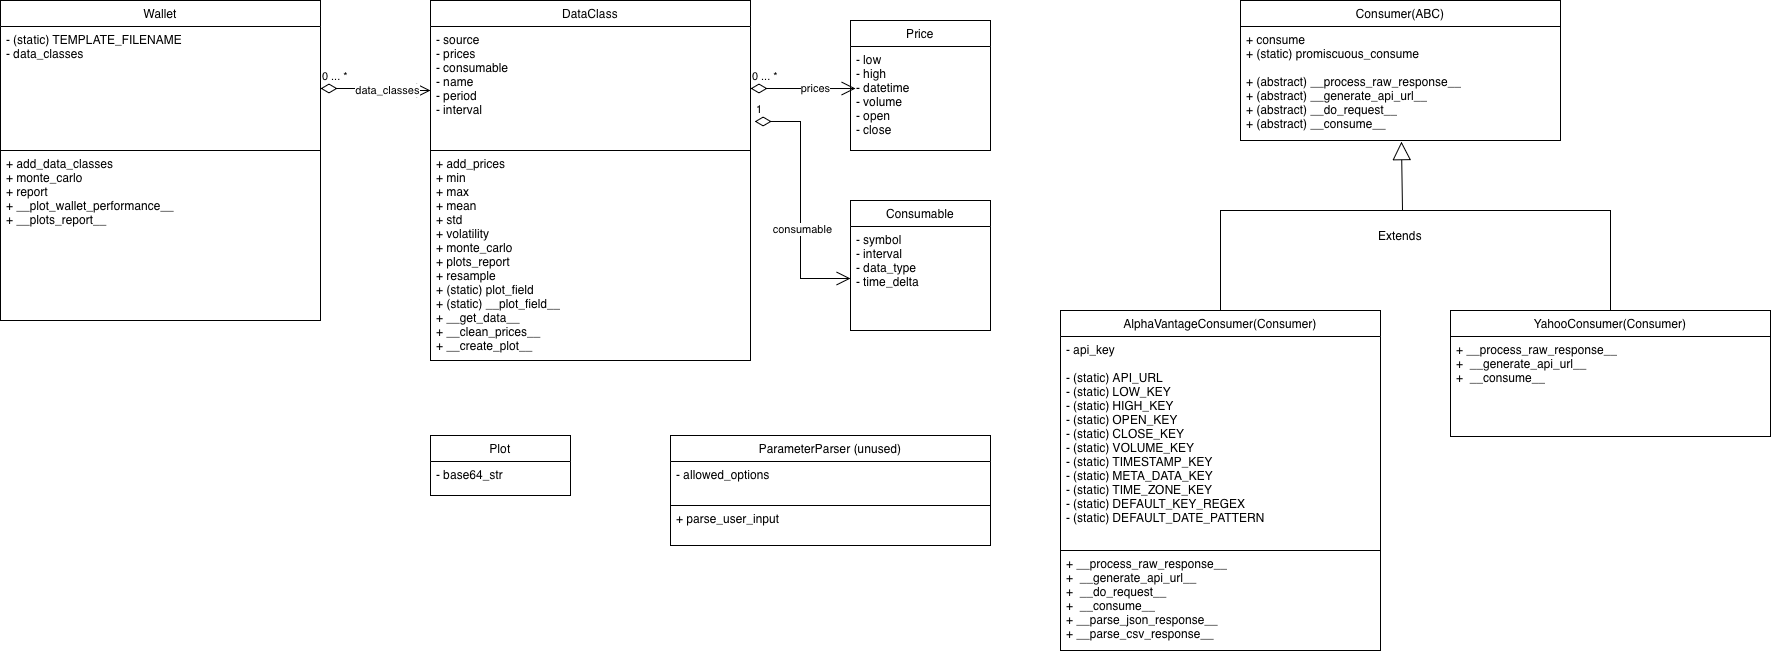

The diagram above was exported from draw.io. Its source (the exported page's mxGraphModel, read from the mxfile embedded in the PNG):
<mxGraphModel dx="4600" dy="1151" grid="1" gridSize="10" guides="1" tooltips="1" connect="1" arrows="1" fold="1" page="1" pageScale="1" pageWidth="827" pageHeight="1169" math="0" shadow="0">
  <root>
    <mxCell id="0" />
    <mxCell id="1" parent="0" />
    <mxCell id="8XNi3kOjDXygMGEpahGf-3" value="Consumer(ABC)" style="swimlane;fontStyle=0;childLayout=stackLayout;horizontal=1;startSize=26;fillColor=none;horizontalStack=0;resizeParent=1;resizeParentMax=0;resizeLast=0;collapsible=1;marginBottom=0;whiteSpace=wrap;html=1;" parent="1" vertex="1">
      <mxGeometry x="240" y="150" width="320" height="140" as="geometry" />
    </mxCell>
    <mxCell id="8XNi3kOjDXygMGEpahGf-6" value="&lt;div&gt;+ consume&lt;br&gt;&lt;/div&gt;&lt;div&gt;+ (static) promiscuous_consume&lt;/div&gt;&lt;div&gt;&lt;br&gt;&lt;/div&gt;+ (abstract) __process_raw_response__&lt;div&gt;+ (abstract) __generate_api_url__&lt;/div&gt;&lt;div&gt;+ (abstract) __do_request__&lt;/div&gt;&lt;div&gt;+ (abstract) __consume__&lt;/div&gt;" style="text;strokeColor=default;fillColor=none;align=left;verticalAlign=top;spacingLeft=4;spacingRight=4;overflow=hidden;rotatable=0;points=[[0,0.5],[1,0.5]];portConstraint=eastwest;whiteSpace=wrap;html=1;" parent="8XNi3kOjDXygMGEpahGf-3" vertex="1">
      <mxGeometry y="26" width="320" height="114" as="geometry" />
    </mxCell>
    <mxCell id="8XNi3kOjDXygMGEpahGf-8" value="AlphaVantageConsumer(Consumer)" style="swimlane;fontStyle=0;childLayout=stackLayout;horizontal=1;startSize=26;fillColor=none;horizontalStack=0;resizeParent=1;resizeParentMax=0;resizeLast=0;collapsible=1;marginBottom=0;whiteSpace=wrap;html=1;" parent="1" vertex="1">
      <mxGeometry x="60" y="460" width="320" height="340" as="geometry" />
    </mxCell>
    <mxCell id="8XNi3kOjDXygMGEpahGf-9" value="- api_key&lt;div&gt;&lt;br&gt;&lt;/div&gt;&lt;div&gt;- (static) API_URL&lt;br&gt;&lt;div&gt;- (static) LOW_KEY&lt;/div&gt;&lt;div&gt;- (static) HIGH_KEY&lt;br&gt;&lt;/div&gt;&lt;div&gt;- (static) OPEN_KEY&lt;br&gt;&lt;/div&gt;&lt;div&gt;- (static) CLOSE_KEY&lt;br&gt;&lt;/div&gt;&lt;div&gt;- (static) VOLUME_KEY&lt;br&gt;&lt;/div&gt;&lt;div&gt;- (static) TIMESTAMP_KEY&lt;br&gt;&lt;/div&gt;&lt;div&gt;- (static) META_DATA_KEY&lt;br&gt;&lt;/div&gt;&lt;div&gt;- (static) TIME_ZONE_KEY&lt;/div&gt;&lt;div&gt;- (static) DEFAULT_KEY_REGEX&lt;br&gt;&lt;/div&gt;&lt;/div&gt;&lt;div&gt;- (static) DEFAULT_DATE_PATTERN&lt;/div&gt;" style="text;strokeColor=none;fillColor=none;align=left;verticalAlign=top;spacingLeft=4;spacingRight=4;overflow=hidden;rotatable=0;points=[[0,0.5],[1,0.5]];portConstraint=eastwest;whiteSpace=wrap;html=1;" parent="8XNi3kOjDXygMGEpahGf-8" vertex="1">
      <mxGeometry y="26" width="320" height="214" as="geometry" />
    </mxCell>
    <mxCell id="8XNi3kOjDXygMGEpahGf-10" value="+ __process_raw_response__&lt;div&gt;+ &amp;nbsp;__generate_api_url__&lt;/div&gt;&lt;div&gt;+ &amp;nbsp;__do_request__&lt;/div&gt;&lt;div&gt;+ &amp;nbsp;__consume__&lt;/div&gt;&lt;div&gt;+ __parse_json_response__&lt;/div&gt;&lt;div&gt;+ __parse_csv_response__&lt;/div&gt;" style="text;strokeColor=default;fillColor=none;align=left;verticalAlign=top;spacingLeft=4;spacingRight=4;overflow=hidden;rotatable=0;points=[[0,0.5],[1,0.5]];portConstraint=eastwest;whiteSpace=wrap;html=1;" parent="8XNi3kOjDXygMGEpahGf-8" vertex="1">
      <mxGeometry y="240" width="320" height="100" as="geometry" />
    </mxCell>
    <mxCell id="8XNi3kOjDXygMGEpahGf-11" value="" style="endArrow=block;endSize=16;endFill=0;html=1;rounded=0;exitX=0.5;exitY=0;exitDx=0;exitDy=0;entryX=0.503;entryY=1.01;entryDx=0;entryDy=0;entryPerimeter=0;" parent="1" source="8XNi3kOjDXygMGEpahGf-8" target="8XNi3kOjDXygMGEpahGf-6" edge="1">
      <mxGeometry width="160" relative="1" as="geometry">
        <mxPoint x="150" y="320" as="sourcePoint" />
        <mxPoint x="402" y="290" as="targetPoint" />
        <Array as="points">
          <mxPoint x="220" y="360" />
          <mxPoint x="402" y="360" />
        </Array>
      </mxGeometry>
    </mxCell>
    <mxCell id="8XNi3kOjDXygMGEpahGf-14" value="Consumable" style="swimlane;fontStyle=0;childLayout=stackLayout;horizontal=1;startSize=26;fillColor=none;horizontalStack=0;resizeParent=1;resizeParentMax=0;resizeLast=0;collapsible=1;marginBottom=0;whiteSpace=wrap;html=1;" parent="1" vertex="1">
      <mxGeometry x="-150" y="350" width="140" height="130" as="geometry" />
    </mxCell>
    <mxCell id="8XNi3kOjDXygMGEpahGf-15" value="&lt;div&gt;- symbol&lt;/div&gt;- interval&amp;nbsp;&lt;div&gt;- data_type&lt;div&gt;- time_delta&lt;/div&gt;&lt;/div&gt;" style="text;strokeColor=none;fillColor=none;align=left;verticalAlign=top;spacingLeft=4;spacingRight=4;overflow=hidden;rotatable=0;points=[[0,0.5],[1,0.5]];portConstraint=eastwest;whiteSpace=wrap;html=1;" parent="8XNi3kOjDXygMGEpahGf-14" vertex="1">
      <mxGeometry y="26" width="140" height="104" as="geometry" />
    </mxCell>
    <mxCell id="8XNi3kOjDXygMGEpahGf-17" value="Price" style="swimlane;fontStyle=0;childLayout=stackLayout;horizontal=1;startSize=26;fillColor=none;horizontalStack=0;resizeParent=1;resizeParentMax=0;resizeLast=0;collapsible=1;marginBottom=0;whiteSpace=wrap;html=1;" parent="1" vertex="1">
      <mxGeometry x="-150" y="170" width="140" height="130" as="geometry" />
    </mxCell>
    <mxCell id="8XNi3kOjDXygMGEpahGf-18" value="&lt;div&gt;- low&lt;/div&gt;&lt;div&gt;- high&lt;br&gt;&lt;/div&gt;&lt;div&gt;- datetime&lt;br&gt;&lt;/div&gt;&lt;div&gt;- volume&lt;br&gt;&lt;/div&gt;&lt;div&gt;- open&lt;br&gt;&lt;/div&gt;&lt;div&gt;- close&lt;br&gt;&lt;/div&gt;" style="text;strokeColor=none;fillColor=none;align=left;verticalAlign=top;spacingLeft=4;spacingRight=4;overflow=hidden;rotatable=0;points=[[0,0.5],[1,0.5]];portConstraint=eastwest;whiteSpace=wrap;html=1;" parent="8XNi3kOjDXygMGEpahGf-17" vertex="1">
      <mxGeometry y="26" width="140" height="104" as="geometry" />
    </mxCell>
    <mxCell id="8XNi3kOjDXygMGEpahGf-19" value="DataClass" style="swimlane;fontStyle=0;childLayout=stackLayout;horizontal=1;startSize=26;fillColor=none;horizontalStack=0;resizeParent=1;resizeParentMax=0;resizeLast=0;collapsible=1;marginBottom=0;whiteSpace=wrap;html=1;" parent="1" vertex="1">
      <mxGeometry x="-570" y="150" width="320" height="360" as="geometry" />
    </mxCell>
    <mxCell id="8XNi3kOjDXygMGEpahGf-20" value="&lt;div&gt;- source&lt;/div&gt;&lt;div&gt;- prices&lt;/div&gt;&lt;div&gt;- consumable&lt;/div&gt;&lt;div&gt;- name&lt;/div&gt;&lt;div&gt;- period&lt;/div&gt;&lt;div&gt;- interval&lt;/div&gt;" style="text;strokeColor=none;fillColor=none;align=left;verticalAlign=top;spacingLeft=4;spacingRight=4;overflow=hidden;rotatable=0;points=[[0,0.5],[1,0.5]];portConstraint=eastwest;whiteSpace=wrap;html=1;" parent="8XNi3kOjDXygMGEpahGf-19" vertex="1">
      <mxGeometry y="26" width="320" height="124" as="geometry" />
    </mxCell>
    <mxCell id="8XNi3kOjDXygMGEpahGf-21" value="+ add_prices&lt;div&gt;+ min&lt;/div&gt;&lt;div&gt;+ max&lt;/div&gt;&lt;div&gt;+ mean&lt;/div&gt;&lt;div&gt;+ std&lt;/div&gt;&lt;div&gt;+ volatility&lt;/div&gt;&lt;div&gt;+ monte_carlo&lt;/div&gt;&lt;div&gt;+ plots_report&lt;br&gt;&lt;/div&gt;&lt;div&gt;+ resample&lt;/div&gt;&lt;div&gt;+ (static) plot_field&lt;/div&gt;&lt;div&gt;+ (static) __plot_field__&lt;br&gt;&lt;/div&gt;&lt;div&gt;&lt;div&gt;+ __get_data__&lt;br&gt;&lt;/div&gt;&lt;div&gt;+ __clean_prices__&lt;/div&gt;&lt;div&gt;+ __create_plot__&lt;/div&gt;&lt;/div&gt;&lt;div&gt;&lt;br&gt;&lt;/div&gt;" style="text;strokeColor=default;fillColor=none;align=left;verticalAlign=top;spacingLeft=4;spacingRight=4;overflow=hidden;rotatable=0;points=[[0,0.5],[1,0.5]];portConstraint=eastwest;whiteSpace=wrap;html=1;" parent="8XNi3kOjDXygMGEpahGf-19" vertex="1">
      <mxGeometry y="150" width="320" height="210" as="geometry" />
    </mxCell>
    <mxCell id="8XNi3kOjDXygMGEpahGf-22" value="0 ... *" style="endArrow=open;html=1;endSize=12;startArrow=diamondThin;startSize=14;startFill=0;edgeStyle=orthogonalEdgeStyle;align=left;verticalAlign=bottom;rounded=0;entryX=0.036;entryY=0.404;entryDx=0;entryDy=0;entryPerimeter=0;exitX=1;exitY=0.5;exitDx=0;exitDy=0;" parent="1" source="8XNi3kOjDXygMGEpahGf-20" target="8XNi3kOjDXygMGEpahGf-18" edge="1">
      <mxGeometry x="-1" y="3" relative="1" as="geometry">
        <mxPoint x="-220" y="214.5" as="sourcePoint" />
        <mxPoint x="-70" y="215" as="targetPoint" />
        <mxPoint as="offset" />
      </mxGeometry>
    </mxCell>
    <mxCell id="8XNi3kOjDXygMGEpahGf-23" value="prices" style="edgeLabel;html=1;align=center;verticalAlign=middle;resizable=0;points=[];" parent="8XNi3kOjDXygMGEpahGf-22" vertex="1" connectable="0">
      <mxGeometry x="0.2093" y="1" relative="1" as="geometry">
        <mxPoint as="offset" />
      </mxGeometry>
    </mxCell>
    <mxCell id="8XNi3kOjDXygMGEpahGf-25" value="ParameterParser (unused)" style="swimlane;fontStyle=0;childLayout=stackLayout;horizontal=1;startSize=26;fillColor=none;horizontalStack=0;resizeParent=1;resizeParentMax=0;resizeLast=0;collapsible=1;marginBottom=0;whiteSpace=wrap;html=1;" parent="1" vertex="1">
      <mxGeometry x="-330" y="585" width="320" height="110" as="geometry" />
    </mxCell>
    <mxCell id="8XNi3kOjDXygMGEpahGf-26" value="- allowed_options" style="text;strokeColor=none;fillColor=none;align=left;verticalAlign=top;spacingLeft=4;spacingRight=4;overflow=hidden;rotatable=0;points=[[0,0.5],[1,0.5]];portConstraint=eastwest;whiteSpace=wrap;html=1;" parent="8XNi3kOjDXygMGEpahGf-25" vertex="1">
      <mxGeometry y="26" width="320" height="44" as="geometry" />
    </mxCell>
    <mxCell id="8XNi3kOjDXygMGEpahGf-27" value="+ parse_user_input" style="text;strokeColor=default;fillColor=none;align=left;verticalAlign=top;spacingLeft=4;spacingRight=4;overflow=hidden;rotatable=0;points=[[0,0.5],[1,0.5]];portConstraint=eastwest;whiteSpace=wrap;html=1;" parent="8XNi3kOjDXygMGEpahGf-25" vertex="1">
      <mxGeometry y="70" width="320" height="40" as="geometry" />
    </mxCell>
    <mxCell id="y2YyCrGRy3n4p2xjYvBf-1" value="YahooConsumer(Consumer)" style="swimlane;fontStyle=0;childLayout=stackLayout;horizontal=1;startSize=26;fillColor=none;horizontalStack=0;resizeParent=1;resizeParentMax=0;resizeLast=0;collapsible=1;marginBottom=0;whiteSpace=wrap;html=1;" vertex="1" parent="1">
      <mxGeometry x="450" y="460" width="320" height="126" as="geometry" />
    </mxCell>
    <mxCell id="y2YyCrGRy3n4p2xjYvBf-3" value="+ __process_raw_response__&lt;div&gt;+ &amp;nbsp;__generate_api_url__&lt;/div&gt;&lt;div&gt;+ &amp;nbsp;__consume__&lt;/div&gt;&lt;div&gt;&lt;br&gt;&lt;/div&gt;" style="text;strokeColor=default;fillColor=none;align=left;verticalAlign=top;spacingLeft=4;spacingRight=4;overflow=hidden;rotatable=0;points=[[0,0.5],[1,0.5]];portConstraint=eastwest;whiteSpace=wrap;html=1;" vertex="1" parent="y2YyCrGRy3n4p2xjYvBf-1">
      <mxGeometry y="26" width="320" height="100" as="geometry" />
    </mxCell>
    <mxCell id="y2YyCrGRy3n4p2xjYvBf-4" value="" style="endArrow=none;html=1;rounded=0;exitX=0.5;exitY=0;exitDx=0;exitDy=0;" edge="1" parent="1" source="y2YyCrGRy3n4p2xjYvBf-1">
      <mxGeometry width="50" height="50" relative="1" as="geometry">
        <mxPoint x="-440" y="610" as="sourcePoint" />
        <mxPoint x="400" y="360" as="targetPoint" />
        <Array as="points">
          <mxPoint x="610" y="360" />
        </Array>
      </mxGeometry>
    </mxCell>
    <mxCell id="y2YyCrGRy3n4p2xjYvBf-6" value="Extends" style="text;html=1;whiteSpace=wrap;strokeColor=none;fillColor=none;align=center;verticalAlign=middle;rounded=0;" vertex="1" parent="1">
      <mxGeometry x="370" y="370" width="60" height="30" as="geometry" />
    </mxCell>
    <mxCell id="y2YyCrGRy3n4p2xjYvBf-7" value="Plot" style="swimlane;fontStyle=0;childLayout=stackLayout;horizontal=1;startSize=26;fillColor=none;horizontalStack=0;resizeParent=1;resizeParentMax=0;resizeLast=0;collapsible=1;marginBottom=0;whiteSpace=wrap;html=1;" vertex="1" parent="1">
      <mxGeometry x="-570" y="585" width="140" height="60" as="geometry" />
    </mxCell>
    <mxCell id="y2YyCrGRy3n4p2xjYvBf-8" value="&lt;div&gt;- base64_str&lt;/div&gt;" style="text;strokeColor=none;fillColor=none;align=left;verticalAlign=top;spacingLeft=4;spacingRight=4;overflow=hidden;rotatable=0;points=[[0,0.5],[1,0.5]];portConstraint=eastwest;whiteSpace=wrap;html=1;" vertex="1" parent="y2YyCrGRy3n4p2xjYvBf-7">
      <mxGeometry y="26" width="140" height="34" as="geometry" />
    </mxCell>
    <mxCell id="y2YyCrGRy3n4p2xjYvBf-9" value="Wallet" style="swimlane;fontStyle=0;childLayout=stackLayout;horizontal=1;startSize=26;fillColor=none;horizontalStack=0;resizeParent=1;resizeParentMax=0;resizeLast=0;collapsible=1;marginBottom=0;whiteSpace=wrap;html=1;" vertex="1" parent="1">
      <mxGeometry x="-1000" y="150" width="320" height="320" as="geometry" />
    </mxCell>
    <mxCell id="y2YyCrGRy3n4p2xjYvBf-10" value="&lt;div&gt;- (static) TEMPLATE_FILENAME&lt;/div&gt;&lt;div&gt;- data_classes&lt;/div&gt;" style="text;strokeColor=none;fillColor=none;align=left;verticalAlign=top;spacingLeft=4;spacingRight=4;overflow=hidden;rotatable=0;points=[[0,0.5],[1,0.5]];portConstraint=eastwest;whiteSpace=wrap;html=1;" vertex="1" parent="y2YyCrGRy3n4p2xjYvBf-9">
      <mxGeometry y="26" width="320" height="124" as="geometry" />
    </mxCell>
    <mxCell id="y2YyCrGRy3n4p2xjYvBf-11" value="+ add_data_classes&lt;div&gt;+ monte_carlo&lt;/div&gt;&lt;div&gt;+ report&lt;/div&gt;&lt;div&gt;+ __plot_wallet_performance__&lt;/div&gt;&lt;div&gt;+ __plots_report__&lt;/div&gt;" style="text;strokeColor=default;fillColor=none;align=left;verticalAlign=top;spacingLeft=4;spacingRight=4;overflow=hidden;rotatable=0;points=[[0,0.5],[1,0.5]];portConstraint=eastwest;whiteSpace=wrap;html=1;" vertex="1" parent="y2YyCrGRy3n4p2xjYvBf-9">
      <mxGeometry y="150" width="320" height="170" as="geometry" />
    </mxCell>
    <mxCell id="y2YyCrGRy3n4p2xjYvBf-12" value="0 ... *" style="endArrow=open;html=1;endSize=12;startArrow=diamondThin;startSize=14;startFill=0;edgeStyle=orthogonalEdgeStyle;align=left;verticalAlign=bottom;rounded=0;exitX=1;exitY=0.5;exitDx=0;exitDy=0;" edge="1" parent="1" source="y2YyCrGRy3n4p2xjYvBf-10">
      <mxGeometry x="-1" y="3" relative="1" as="geometry">
        <mxPoint x="-420" y="290" as="sourcePoint" />
        <mxPoint x="-570" y="240" as="targetPoint" />
        <mxPoint as="offset" />
      </mxGeometry>
    </mxCell>
    <mxCell id="y2YyCrGRy3n4p2xjYvBf-13" value="data_classes" style="edgeLabel;html=1;align=center;verticalAlign=middle;resizable=0;points=[];" vertex="1" connectable="0" parent="y2YyCrGRy3n4p2xjYvBf-12">
      <mxGeometry x="0.2093" y="1" relative="1" as="geometry">
        <mxPoint as="offset" />
      </mxGeometry>
    </mxCell>
    <mxCell id="y2YyCrGRy3n4p2xjYvBf-14" value="1" style="endArrow=open;html=1;endSize=12;startArrow=diamondThin;startSize=14;startFill=0;edgeStyle=orthogonalEdgeStyle;align=left;verticalAlign=bottom;rounded=0;entryX=0;entryY=0.5;entryDx=0;entryDy=0;exitX=1.013;exitY=0.766;exitDx=0;exitDy=0;exitPerimeter=0;" edge="1" parent="1" source="8XNi3kOjDXygMGEpahGf-20" target="8XNi3kOjDXygMGEpahGf-15">
      <mxGeometry x="-1" y="3" relative="1" as="geometry">
        <mxPoint x="-200" y="250" as="sourcePoint" />
        <mxPoint x="-95" y="250" as="targetPoint" />
        <mxPoint as="offset" />
      </mxGeometry>
    </mxCell>
    <mxCell id="y2YyCrGRy3n4p2xjYvBf-15" value="consumable" style="edgeLabel;html=1;align=center;verticalAlign=middle;resizable=0;points=[];" vertex="1" connectable="0" parent="y2YyCrGRy3n4p2xjYvBf-14">
      <mxGeometry x="0.2093" y="1" relative="1" as="geometry">
        <mxPoint as="offset" />
      </mxGeometry>
    </mxCell>
  </root>
</mxGraphModel>